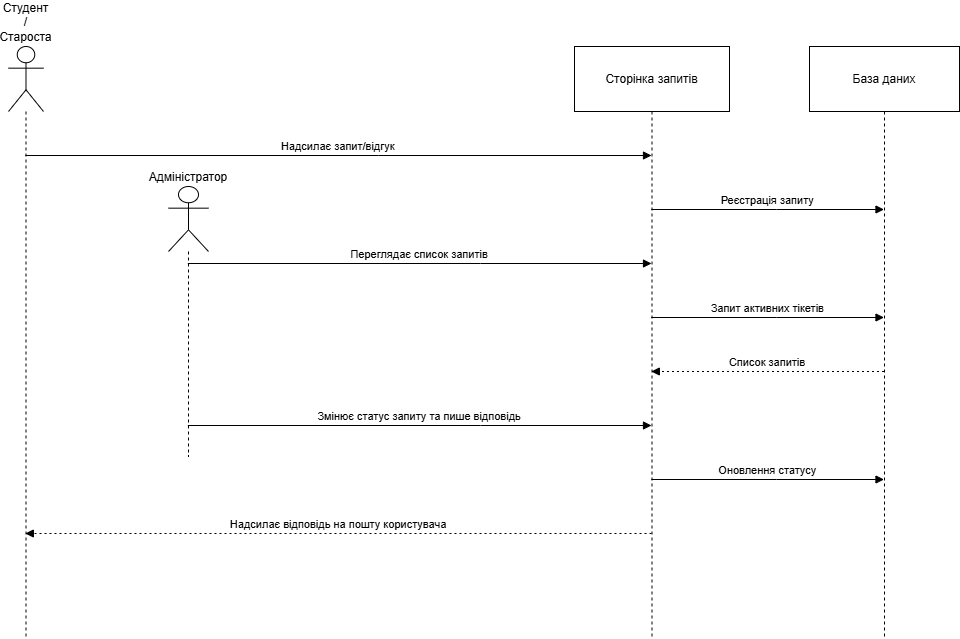

The diagram above was exported from draw.io. Its source (the exported page's mxGraphModel, read from the mxfile embedded in the PNG):
<mxGraphModel dx="1226" dy="2676" grid="1" gridSize="10" guides="1" tooltips="1" connect="1" arrows="1" fold="1" page="1" pageScale="1" pageWidth="1200" pageHeight="1920" math="0" shadow="0">
  <root>
    <mxCell id="0" />
    <mxCell id="1" parent="0" />
    <mxCell id="UjIVsLBMgc5InfTxa2Zy-1" parent="1" style="shape=umlLifeline;perimeter=lifelinePerimeter;whiteSpace=wrap;container=1;dropTarget=0;collapsible=0;recursiveResize=0;outlineConnect=0;portConstraint=eastwest;newEdgeStyle={&quot;edgeStyle&quot;:&quot;elbowEdgeStyle&quot;,&quot;elbow&quot;:&quot;vertical&quot;,&quot;curved&quot;:0,&quot;rounded&quot;:0};participant=umlActor;verticalAlign=bottom;labelPosition=center;verticalLabelPosition=top;align=center;size=65;" value="Студент / Староста" vertex="1">
      <mxGeometry height="592" width="35" x="20" y="20" as="geometry" />
    </mxCell>
    <mxCell id="UjIVsLBMgc5InfTxa2Zy-2" parent="1" style="shape=umlLifeline;perimeter=lifelinePerimeter;whiteSpace=wrap;container=0;dropTarget=0;collapsible=0;recursiveResize=0;outlineConnect=0;portConstraint=eastwest;newEdgeStyle={&quot;edgeStyle&quot;:&quot;elbowEdgeStyle&quot;,&quot;elbow&quot;:&quot;vertical&quot;,&quot;curved&quot;:0,&quot;rounded&quot;:0};participant=umlActor;verticalAlign=bottom;labelPosition=center;verticalLabelPosition=top;align=center;size=65;" value="Адміністратор" vertex="1">
      <mxGeometry height="270" width="40" x="180" y="160" as="geometry" />
    </mxCell>
    <mxCell id="UjIVsLBMgc5InfTxa2Zy-3" parent="1" style="shape=umlLifeline;perimeter=lifelinePerimeter;whiteSpace=wrap;container=1;dropTarget=0;collapsible=0;recursiveResize=0;outlineConnect=0;portConstraint=eastwest;newEdgeStyle={&quot;edgeStyle&quot;:&quot;elbowEdgeStyle&quot;,&quot;elbow&quot;:&quot;vertical&quot;,&quot;curved&quot;:0,&quot;rounded&quot;:0};size=65;" value="Сторінка запитів" vertex="1">
      <mxGeometry height="592" width="155" x="586" y="20" as="geometry" />
    </mxCell>
    <mxCell id="UjIVsLBMgc5InfTxa2Zy-4" parent="1" style="shape=umlLifeline;perimeter=lifelinePerimeter;whiteSpace=wrap;container=1;dropTarget=0;collapsible=0;recursiveResize=0;outlineConnect=0;portConstraint=eastwest;newEdgeStyle={&quot;edgeStyle&quot;:&quot;elbowEdgeStyle&quot;,&quot;elbow&quot;:&quot;vertical&quot;,&quot;curved&quot;:0,&quot;rounded&quot;:0};size=65;" value="База даних" vertex="1">
      <mxGeometry height="592" width="150" x="821" y="20" as="geometry" />
    </mxCell>
    <mxCell id="UjIVsLBMgc5InfTxa2Zy-5" edge="1" parent="1" source="UjIVsLBMgc5InfTxa2Zy-1" style="verticalAlign=bottom;edgeStyle=elbowEdgeStyle;elbow=vertical;curved=0;rounded=0;endArrow=block;" target="UjIVsLBMgc5InfTxa2Zy-3" value="Надсилає запит/відгук">
      <mxGeometry relative="1" as="geometry">
        <Array as="points">
          <mxPoint x="390" y="129" />
        </Array>
      </mxGeometry>
    </mxCell>
    <mxCell id="UjIVsLBMgc5InfTxa2Zy-6" edge="1" parent="1" source="UjIVsLBMgc5InfTxa2Zy-3" style="verticalAlign=bottom;edgeStyle=elbowEdgeStyle;elbow=vertical;curved=0;rounded=0;endArrow=block;" target="UjIVsLBMgc5InfTxa2Zy-4" value="Реєстрація запиту">
      <mxGeometry relative="1" as="geometry">
        <Array as="points">
          <mxPoint x="788" y="183" />
        </Array>
      </mxGeometry>
    </mxCell>
    <mxCell id="UjIVsLBMgc5InfTxa2Zy-7" edge="1" parent="1" source="UjIVsLBMgc5InfTxa2Zy-2" style="verticalAlign=bottom;edgeStyle=elbowEdgeStyle;elbow=vertical;curved=0;rounded=0;endArrow=block;" target="UjIVsLBMgc5InfTxa2Zy-3" value="Переглядає список запитів">
      <mxGeometry relative="1" as="geometry">
        <Array as="points">
          <mxPoint x="492" y="237" />
        </Array>
      </mxGeometry>
    </mxCell>
    <mxCell id="UjIVsLBMgc5InfTxa2Zy-8" edge="1" parent="1" source="UjIVsLBMgc5InfTxa2Zy-3" style="verticalAlign=bottom;edgeStyle=elbowEdgeStyle;elbow=vertical;curved=0;rounded=0;endArrow=block;" target="UjIVsLBMgc5InfTxa2Zy-4" value="Запит активних тікетів">
      <mxGeometry relative="1" as="geometry">
        <Array as="points">
          <mxPoint x="788" y="291" />
        </Array>
      </mxGeometry>
    </mxCell>
    <mxCell id="UjIVsLBMgc5InfTxa2Zy-9" edge="1" parent="1" source="UjIVsLBMgc5InfTxa2Zy-4" style="verticalAlign=bottom;edgeStyle=elbowEdgeStyle;elbow=vertical;curved=0;rounded=0;dashed=1;dashPattern=2 3;endArrow=block;" target="UjIVsLBMgc5InfTxa2Zy-3" value="Список запитів">
      <mxGeometry relative="1" as="geometry">
        <Array as="points">
          <mxPoint x="791" y="345" />
        </Array>
      </mxGeometry>
    </mxCell>
    <mxCell id="UjIVsLBMgc5InfTxa2Zy-10" edge="1" parent="1" source="UjIVsLBMgc5InfTxa2Zy-2" style="verticalAlign=bottom;edgeStyle=elbowEdgeStyle;elbow=vertical;curved=0;rounded=0;endArrow=block;" target="UjIVsLBMgc5InfTxa2Zy-3" value="Змінює статус запиту та пише відповідь">
      <mxGeometry relative="1" as="geometry">
        <Array as="points">
          <mxPoint x="492" y="399" />
        </Array>
      </mxGeometry>
    </mxCell>
    <mxCell id="UjIVsLBMgc5InfTxa2Zy-11" edge="1" parent="1" source="UjIVsLBMgc5InfTxa2Zy-3" style="verticalAlign=bottom;edgeStyle=elbowEdgeStyle;elbow=vertical;curved=0;rounded=0;endArrow=block;" target="UjIVsLBMgc5InfTxa2Zy-4" value="Оновлення статусу">
      <mxGeometry relative="1" as="geometry">
        <Array as="points">
          <mxPoint x="788" y="453" />
        </Array>
      </mxGeometry>
    </mxCell>
    <mxCell id="UjIVsLBMgc5InfTxa2Zy-12" edge="1" parent="1" source="UjIVsLBMgc5InfTxa2Zy-3" style="verticalAlign=bottom;edgeStyle=elbowEdgeStyle;elbow=vertical;curved=0;rounded=0;dashed=1;dashPattern=2 3;endArrow=block;" target="UjIVsLBMgc5InfTxa2Zy-1" value="Надсилає відповідь на пошту користувача">
      <mxGeometry relative="1" as="geometry">
        <Array as="points">
          <mxPoint x="393" y="507" />
        </Array>
      </mxGeometry>
    </mxCell>
  </root>
</mxGraphModel>